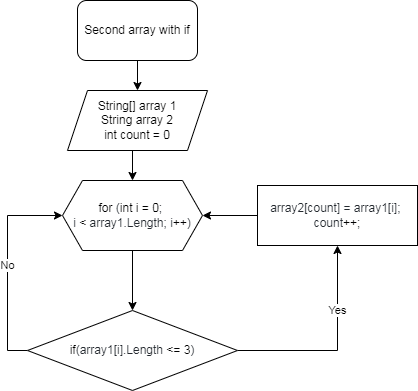

The diagram above was exported from draw.io. Its source (the exported page's mxGraphModel, read from the mxfile embedded in the PNG):
<mxGraphModel dx="635" dy="824" grid="1" gridSize="10" guides="1" tooltips="1" connect="1" arrows="1" fold="1" page="1" pageScale="1" pageWidth="827" pageHeight="1169" math="0" shadow="0">
  <root>
    <mxCell id="0" />
    <mxCell id="1" parent="0" />
    <mxCell id="pruSr81ZxFCpTVkLDeXu-3" style="edgeStyle=orthogonalEdgeStyle;rounded=0;orthogonalLoop=1;jettySize=auto;html=1;entryX=0.5;entryY=0;entryDx=0;entryDy=0;" edge="1" parent="1" source="pruSr81ZxFCpTVkLDeXu-1" target="pruSr81ZxFCpTVkLDeXu-2">
      <mxGeometry relative="1" as="geometry" />
    </mxCell>
    <mxCell id="pruSr81ZxFCpTVkLDeXu-1" value="Second array with if" style="rounded=1;whiteSpace=wrap;html=1;" vertex="1" parent="1">
      <mxGeometry x="80" y="20" width="120" height="60" as="geometry" />
    </mxCell>
    <mxCell id="pruSr81ZxFCpTVkLDeXu-6" style="edgeStyle=orthogonalEdgeStyle;rounded=0;orthogonalLoop=1;jettySize=auto;html=1;exitX=0.5;exitY=1;exitDx=0;exitDy=0;entryX=0.5;entryY=0;entryDx=0;entryDy=0;" edge="1" parent="1" source="pruSr81ZxFCpTVkLDeXu-2" target="pruSr81ZxFCpTVkLDeXu-5">
      <mxGeometry relative="1" as="geometry" />
    </mxCell>
    <mxCell id="pruSr81ZxFCpTVkLDeXu-2" value="String[] array 1&lt;br&gt;String array 2&lt;br&gt;int count = 0" style="shape=parallelogram;perimeter=parallelogramPerimeter;whiteSpace=wrap;html=1;fixedSize=1;" vertex="1" parent="1">
      <mxGeometry x="70" y="110" width="140" height="60" as="geometry" />
    </mxCell>
    <mxCell id="pruSr81ZxFCpTVkLDeXu-8" style="edgeStyle=orthogonalEdgeStyle;rounded=0;orthogonalLoop=1;jettySize=auto;html=1;entryX=0.5;entryY=0;entryDx=0;entryDy=0;fontFamily=Helvetica;" edge="1" parent="1" source="pruSr81ZxFCpTVkLDeXu-5" target="pruSr81ZxFCpTVkLDeXu-7">
      <mxGeometry relative="1" as="geometry" />
    </mxCell>
    <mxCell id="pruSr81ZxFCpTVkLDeXu-5" value="&lt;span style=&quot;box-sizing: border-box; color: var(--color-prettylights-syntax-keyword); text-align: start; background-color: rgb(255, 255, 255);&quot; class=&quot;pl-k&quot;&gt;for&lt;/span&gt;&lt;span style=&quot;color: rgb(36, 41, 47); text-align: start; background-color: rgb(255, 255, 255);&quot;&gt; (&lt;/span&gt;&lt;span style=&quot;box-sizing: border-box; color: var(--color-prettylights-syntax-keyword); text-align: start; background-color: rgb(255, 255, 255);&quot; class=&quot;pl-k&quot;&gt;int&lt;/span&gt;&lt;span style=&quot;color: rgb(36, 41, 47); text-align: start; background-color: rgb(255, 255, 255);&quot;&gt; &lt;/span&gt;&lt;span style=&quot;box-sizing: border-box; color: var(--color-prettylights-syntax-entity); text-align: start; background-color: rgb(255, 255, 255);&quot; class=&quot;pl-en&quot;&gt;i&lt;/span&gt;&lt;span style=&quot;color: rgb(36, 41, 47); text-align: start; background-color: rgb(255, 255, 255);&quot;&gt; &lt;/span&gt;&lt;span style=&quot;box-sizing: border-box; color: var(--color-prettylights-syntax-keyword); text-align: start; background-color: rgb(255, 255, 255);&quot; class=&quot;pl-k&quot;&gt;=&lt;/span&gt;&lt;span style=&quot;color: rgb(36, 41, 47); text-align: start; background-color: rgb(255, 255, 255);&quot;&gt; &lt;/span&gt;&lt;span style=&quot;box-sizing: border-box; color: var(--color-prettylights-syntax-constant); text-align: start; background-color: rgb(255, 255, 255);&quot; class=&quot;pl-c1&quot;&gt;0&lt;/span&gt;&lt;span style=&quot;color: rgb(36, 41, 47); text-align: start; background-color: rgb(255, 255, 255);&quot;&gt;; &lt;br&gt;&lt;/span&gt;&lt;span style=&quot;box-sizing: border-box; color: rgb(36, 41, 47); text-align: start; background-color: rgb(255, 255, 255);&quot; class=&quot;pl-smi&quot;&gt;i&lt;/span&gt;&lt;span style=&quot;color: rgb(36, 41, 47); text-align: start; background-color: rgb(255, 255, 255);&quot;&gt; &lt;/span&gt;&lt;span style=&quot;box-sizing: border-box; color: var(--color-prettylights-syntax-keyword); text-align: start; background-color: rgb(255, 255, 255);&quot; class=&quot;pl-k&quot;&gt;&amp;lt;&lt;/span&gt;&lt;span style=&quot;color: rgb(36, 41, 47); text-align: start; background-color: rgb(255, 255, 255);&quot;&gt; &lt;/span&gt;&lt;span style=&quot;box-sizing: border-box; color: rgb(36, 41, 47); text-align: start; background-color: rgb(255, 255, 255);&quot; class=&quot;pl-smi&quot;&gt;array1&lt;/span&gt;&lt;span style=&quot;color: rgb(36, 41, 47); text-align: start; background-color: rgb(255, 255, 255);&quot;&gt;.&lt;/span&gt;&lt;span style=&quot;box-sizing: border-box; color: rgb(36, 41, 47); text-align: start; background-color: rgb(255, 255, 255);&quot; class=&quot;pl-smi&quot;&gt;Length&lt;/span&gt;&lt;span style=&quot;color: rgb(36, 41, 47); text-align: start; background-color: rgb(255, 255, 255);&quot;&gt;; &lt;/span&gt;&lt;span style=&quot;box-sizing: border-box; color: rgb(36, 41, 47); text-align: start; background-color: rgb(255, 255, 255);&quot; class=&quot;pl-smi&quot;&gt;i&lt;/span&gt;&lt;span style=&quot;box-sizing: border-box; color: var(--color-prettylights-syntax-keyword); text-align: start; background-color: rgb(255, 255, 255);&quot; class=&quot;pl-k&quot;&gt;++&lt;/span&gt;&lt;span style=&quot;color: rgb(36, 41, 47); text-align: start; background-color: rgb(255, 255, 255);&quot;&gt;)&lt;/span&gt;" style="shape=hexagon;perimeter=hexagonPerimeter2;whiteSpace=wrap;html=1;fixedSize=1;" vertex="1" parent="1">
      <mxGeometry x="65" y="200" width="140" height="70" as="geometry" />
    </mxCell>
    <mxCell id="pruSr81ZxFCpTVkLDeXu-10" value="No" style="edgeStyle=orthogonalEdgeStyle;rounded=0;orthogonalLoop=1;jettySize=auto;html=1;exitX=0;exitY=0.5;exitDx=0;exitDy=0;entryX=0;entryY=0.5;entryDx=0;entryDy=0;fontFamily=Helvetica;" edge="1" parent="1" source="pruSr81ZxFCpTVkLDeXu-7" target="pruSr81ZxFCpTVkLDeXu-5">
      <mxGeometry relative="1" as="geometry" />
    </mxCell>
    <mxCell id="pruSr81ZxFCpTVkLDeXu-13" value="Yes" style="edgeStyle=orthogonalEdgeStyle;rounded=0;orthogonalLoop=1;jettySize=auto;html=1;fontFamily=Helvetica;entryX=0.5;entryY=1;entryDx=0;entryDy=0;" edge="1" parent="1" source="pruSr81ZxFCpTVkLDeXu-7" target="pruSr81ZxFCpTVkLDeXu-12">
      <mxGeometry x="0.3659" relative="1" as="geometry">
        <mxPoint x="360" y="290" as="targetPoint" />
        <mxPoint as="offset" />
      </mxGeometry>
    </mxCell>
    <mxCell id="pruSr81ZxFCpTVkLDeXu-7" value="&lt;span style=&quot;box-sizing: border-box; color: var(--color-prettylights-syntax-keyword); text-align: start; background-color: rgb(255, 255, 255);&quot; class=&quot;pl-k&quot;&gt;if&lt;/span&gt;&lt;span style=&quot;color: rgb(36, 41, 47); text-align: start; background-color: rgb(255, 255, 255);&quot;&gt;(&lt;/span&gt;&lt;span style=&quot;box-sizing: border-box; color: rgb(36, 41, 47); text-align: start; background-color: rgb(255, 255, 255);&quot; class=&quot;pl-smi&quot;&gt;array1&lt;/span&gt;&lt;span style=&quot;color: rgb(36, 41, 47); text-align: start; background-color: rgb(255, 255, 255);&quot;&gt;[&lt;/span&gt;&lt;span style=&quot;box-sizing: border-box; color: rgb(36, 41, 47); text-align: start; background-color: rgb(255, 255, 255);&quot; class=&quot;pl-smi&quot;&gt;i&lt;/span&gt;&lt;span style=&quot;color: rgb(36, 41, 47); text-align: start; background-color: rgb(255, 255, 255);&quot;&gt;].&lt;/span&gt;&lt;span style=&quot;box-sizing: border-box; color: rgb(36, 41, 47); text-align: start; background-color: rgb(255, 255, 255);&quot; class=&quot;pl-smi&quot;&gt;Length&lt;/span&gt;&lt;span style=&quot;color: rgb(36, 41, 47); text-align: start; background-color: rgb(255, 255, 255);&quot;&gt; &lt;/span&gt;&lt;span style=&quot;box-sizing: border-box; color: var(--color-prettylights-syntax-keyword); text-align: start; background-color: rgb(255, 255, 255);&quot; class=&quot;pl-k&quot;&gt;&amp;lt;=&lt;/span&gt;&lt;span style=&quot;color: rgb(36, 41, 47); text-align: start; background-color: rgb(255, 255, 255);&quot;&gt; &lt;/span&gt;&lt;span style=&quot;box-sizing: border-box; color: var(--color-prettylights-syntax-constant); text-align: start; background-color: rgb(255, 255, 255);&quot; class=&quot;pl-c1&quot;&gt;3&lt;/span&gt;&lt;span style=&quot;color: rgb(36, 41, 47); text-align: start; background-color: rgb(255, 255, 255);&quot;&gt;)&lt;/span&gt;" style="rhombus;whiteSpace=wrap;html=1;fontFamily=Helvetica;" vertex="1" parent="1">
      <mxGeometry x="30" y="330" width="210" height="80" as="geometry" />
    </mxCell>
    <mxCell id="pruSr81ZxFCpTVkLDeXu-14" style="edgeStyle=orthogonalEdgeStyle;rounded=0;orthogonalLoop=1;jettySize=auto;html=1;entryX=1;entryY=0.5;entryDx=0;entryDy=0;fontFamily=Helvetica;" edge="1" parent="1" source="pruSr81ZxFCpTVkLDeXu-12" target="pruSr81ZxFCpTVkLDeXu-5">
      <mxGeometry relative="1" as="geometry" />
    </mxCell>
    <mxCell id="pruSr81ZxFCpTVkLDeXu-12" value="&lt;font style=&quot;color: rgb(36, 41, 47); text-align: start; background-color: rgb(255, 255, 255);&quot; face=&quot;Helvetica&quot;&gt;&lt;span style=&quot;box-sizing: border-box; color: var(--color-prettylights-syntax-storage-modifier-import);&quot; class=&quot;pl-smi&quot;&gt;array2&lt;/span&gt;[&lt;span style=&quot;box-sizing: border-box; color: var(--color-prettylights-syntax-storage-modifier-import);&quot; class=&quot;pl-smi&quot;&gt;count&lt;/span&gt;]&amp;nbsp;&lt;span style=&quot;box-sizing: border-box; color: var(--color-prettylights-syntax-keyword);&quot; class=&quot;pl-k&quot;&gt;=&amp;nbsp;&lt;/span&gt;&lt;span style=&quot;box-sizing: border-box; color: var(--color-prettylights-syntax-storage-modifier-import);&quot; class=&quot;pl-smi&quot;&gt;array1&lt;/span&gt;[&lt;span style=&quot;box-sizing: border-box; color: var(--color-prettylights-syntax-storage-modifier-import);&quot; class=&quot;pl-smi&quot;&gt;i&lt;/span&gt;];&amp;nbsp;&lt;br&gt;&lt;/font&gt;&lt;span style=&quot;color: rgb(36, 41, 47); text-align: start; background-color: rgb(255, 255, 255);&quot;&gt;count&lt;/span&gt;&lt;span style=&quot;color: var(--color-prettylights-syntax-keyword); text-align: start; background-color: rgb(255, 255, 255); box-sizing: border-box;&quot; class=&quot;pl-k&quot;&gt;++&lt;/span&gt;&lt;span style=&quot;color: rgb(36, 41, 47); text-align: start; background-color: rgb(255, 255, 255);&quot;&gt;;&lt;/span&gt;" style="rounded=0;whiteSpace=wrap;html=1;fontFamily=Helvetica;" vertex="1" parent="1">
      <mxGeometry x="260" y="205" width="160" height="60" as="geometry" />
    </mxCell>
  </root>
</mxGraphModel>